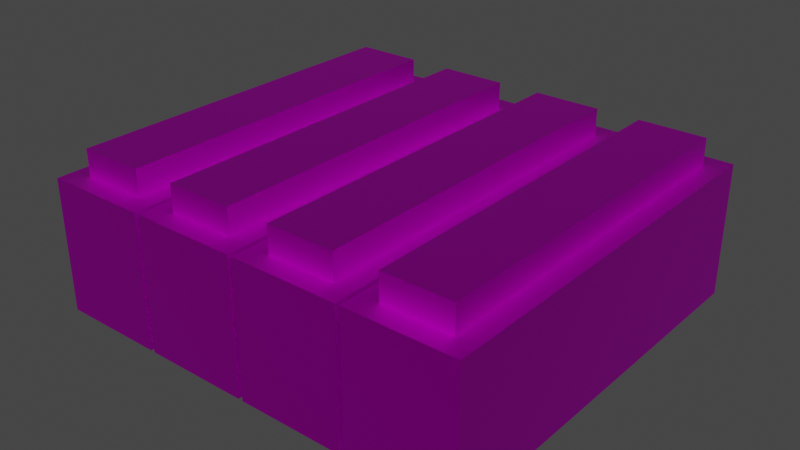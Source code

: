 # Source: 11_bus.blend  (saved by Blender 3.2.14; exported with 4.5.12 LTS)
import bpy
from mathutils import Matrix  # noqa: F401  (used for matrix-valued properties, if any)

bpy.ops.wm.read_factory_settings(use_empty=True)
scene = bpy.context.scene
scene.name = 'Scene'

# ---- collections
col_collection = bpy.data.collections.new('Collection'); scene.collection.children.link(col_collection)

# ---- images (referenced by path relative to the original .blend; pixels are not part of the script)
import os
ASSET_DIR = os.environ.get("B2B_ASSET_DIR", "")  # directory of the original .blend (textures are referenced by path, not embedded)
HERE = os.path.dirname(os.path.abspath(__file__))  # packed textures are extracted next to this script under _unpacked/

def load_image(name, relpath, width, height, colorspace="sRGB"):
    """Load a texture the original file referenced (path relative to the .blend, or extracted next to this script)."""
    p = next((c for c in (os.path.join(HERE, relpath), os.path.join(ASSET_DIR, relpath)) if relpath and os.path.exists(c)), "")
    if p:
        img = bpy.data.images.load(p, check_existing=True)
        img.name = name
    else:  # same state as the original file: an image datablock whose file is absent (Cycles renders it pink)
        img = bpy.data.images.new(name, width, height)
        img.source = "FILE"
        img.filepath = "//" + (relpath or name)
    img.colorspace_settings.name = colorspace
    return img
img_texture_components_02_png_005 = load_image('texture_components_02.png.005', 'texture_components_02.png', 1024, 1024, 'sRGB')

# ---- materials (node trees are filled in below, after node groups)
mat_metallic = bpy.data.materials.new('Metallic')
mat_metallic.use_transparent_shadow = False

# ---- material node trees
mat_metallic.use_nodes = True; mat_metallic.node_tree.nodes.clear()
_N = mat_metallic.node_tree.nodes; _L = mat_metallic.node_tree.links
n0 = _N.new('ShaderNodeBsdfPrincipled'); n0.name = 'Principled BSDF'; n0.location = (10, 300)
n0.distribution = 'GGX'
n0.subsurface_method = 'RANDOM_WALK_SKIN'
n0.inputs[1].default_value = 1.0
n0.inputs[3].default_value = 1.45
n0.inputs[27].default_value = (0.0, 0.0, 0.0, 1.0)
n0.inputs[28].default_value = 1.0
n1 = _N.new('ShaderNodeOutputMaterial'); n1.name = 'Material Output'; n1.location = (300, 300)
n2 = _N.new('ShaderNodeTexImage'); n2.name = 'Image Texture'; n2.location = (-305, 240)
n2.image = img_texture_components_02_png_005
_L.new(n0.outputs[0], n1.inputs[0])
_L.new(n2.outputs[0], n0.inputs[0])
n1.is_active_output = True

# ---- world
world_world = bpy.data.worlds.new('World'); scene.world = world_world
world_world.use_nodes = True; world_world.node_tree.nodes.clear()
_N = world_world.node_tree.nodes; _L = world_world.node_tree.links
n0 = _N.new('ShaderNodeOutputWorld'); n0.name = 'World Output'; n0.location = (300, 300)
n1 = _N.new('ShaderNodeBackground'); n1.name = 'Background'; n1.location = (10, 300)
n1.inputs[0].default_value = (0.05088, 0.05088, 0.05088, 1.0)
_L.new(n1.outputs[0], n0.inputs[0])
n0.is_active_output = True
world_world.color = (0.05088, 0.05088, 0.05088)
world_world.use_sun_shadow = False
world_world.sun_shadow_jitter_overblur = 0.0

# ---- meshes
me_bus_11 = bpy.data.meshes.new('bus_11')
me_bus_11.from_pydata([(0.6297, -0.2496, 1.016), (0.5635, -0.2496, 1.016), (0.6297, 0.3524, 1.016), (0.5635, 0.3524, 1.016), (0.6297, -0.2496, 1.016), (0.5635, -0.2496, 1.016), (0.6297, 0.3524, 1.016), (0.5635, 0.3524, 1.016), (0.6297, -0.2496, 1.217), (0.5635, -0.2496, 1.217), (0.6297, 0.3524, 1.217), (0.5635, 0.3524, 1.217), (0.435, -0.283, 1.016), (0.435, -0.283, 0.01043), (0.5399, -0.283, 1.016), (0.5399, -0.283, 0.01043), (0.5441, -0.283, 1.016), (0.5441, -0.283, 0.01043), (0.6491, -0.283, 1.016), (0.6491, -0.283, 0.01043), (0.5441, 0.3859, 0.01043), (0.5441, 0.3859, 1.016), (0.6491, 0.3859, 0.01043), (0.6491, 0.3859, 1.016), (0.435, 0.3859, 0.01043), (0.435, 0.3859, 1.016), (0.5399, 0.3859, 0.01043), (0.5399, 0.3859, 1.016), (0.5205, -0.2496, 1.016), (0.4544, -0.2496, 1.016), (0.5205, 0.3524, 1.016), (0.4544, 0.3524, 1.016), (0.5205, -0.2496, 1.016), (0.4544, -0.2496, 1.016), (0.5205, 0.3524, 1.016), (0.4544, 0.3524, 1.016), (0.5205, -0.2496, 1.217), (0.4544, -0.2496, 1.217), (0.5205, 0.3524, 1.217), (0.4544, 0.3524, 1.217), (0.2358, 0.3524, 1.217), (0.3019, 0.3524, 1.217), (0.2358, -0.2496, 1.217), (0.3019, -0.2496, 1.217), (0.2358, 0.3524, 1.016), (0.3019, 0.3524, 1.016), (0.2358, -0.2496, 1.016), (0.3019, -0.2496, 1.016), (0.2358, 0.3524, 1.016), (0.3019, 0.3524, 1.016), (0.2358, -0.2496, 1.016), (0.3019, -0.2496, 1.016), (0.3213, 0.3859, 1.016), (0.3213, 0.3859, 0.01043), (0.2163, 0.3859, 1.016), (0.2163, 0.3859, 0.01043), (0.3213, -0.283, 0.01043), (0.3213, -0.283, 1.016), (0.2163, -0.283, 0.01043), (0.2163, -0.283, 1.016), (0.3449, 0.3524, 1.217), (0.411, 0.3524, 1.217), (0.3449, -0.2496, 1.217), (0.411, -0.2496, 1.217), (0.3449, 0.3524, 1.016), (0.411, 0.3524, 1.016), (0.3449, -0.2496, 1.016), (0.411, -0.2496, 1.016), (0.3449, 0.3524, 1.016), (0.411, 0.3524, 1.016), (0.3449, -0.2496, 1.016), (0.411, -0.2496, 1.016), (0.4305, 0.3859, 1.016), (0.4305, 0.3859, 0.01043), (0.3255, 0.3859, 1.016), (0.3255, 0.3859, 0.01043), (0.4305, -0.283, 0.01043), (0.4305, -0.283, 1.016), (0.3255, -0.283, 0.01043), (0.3255, -0.283, 1.016)], [], [(22, 20, 21, 23), (18, 23, 2, 0), (16, 18, 0, 1), (19, 22, 23, 18), (19, 18, 16, 17), (5, 4, 8, 9), (21, 16, 1, 3), (17, 16, 21, 20), (23, 21, 3, 2), (7, 5, 9, 11), (4, 6, 10, 8), (10, 11, 9, 8), (6, 7, 11, 10), (26, 24, 25, 27), (14, 27, 30, 28), (12, 14, 28, 29), (15, 26, 27, 14), (15, 14, 12, 13), (33, 32, 36, 37), (25, 12, 29, 31), (13, 12, 25, 24), (27, 25, 31, 30), (35, 33, 37, 39), (32, 34, 38, 36), (38, 39, 37, 36), (34, 35, 39, 38), (44, 46, 42, 40), (41, 40, 42, 43), (46, 47, 43, 42), (45, 44, 40, 41), (47, 45, 41, 43), (54, 59, 50, 48), (56, 57, 59, 58), (58, 59, 54, 55), (56, 53, 52, 57), (53, 55, 54, 52), (52, 54, 48, 49), (57, 52, 49, 51), (59, 57, 51, 50), (64, 66, 62, 60), (61, 60, 62, 63), (66, 67, 63, 62), (65, 64, 60, 61), (67, 65, 61, 63), (74, 79, 70, 68), (76, 77, 79, 78), (78, 79, 74, 75), (76, 73, 72, 77), (73, 75, 74, 72), (72, 74, 68, 69), (77, 72, 69, 71), (79, 77, 71, 70)])
_uv = me_bus_11.uv_layers.new(name='UVMap')
_uv.uv.foreach_set('vector', [0.2875, 0.899, 0.2875, 0.9826, 0.2764, 0.9677, 0.2764, 0.9139, 0.05464, 0.9139, 0.2764, 0.9139, 0.2653, 0.9224, 0.06573, 0.9224, 0.05464, 0.9677, 0.05464, 0.9139, 0.06573, 0.9224, 0.06573, 0.9592, 0.04356, 0.899, 0.2875, 0.899, 0.2764, 0.9139, 0.05464, 0.9139, 0.04356, 0.899, 0.05464, 0.9139, 0.05464, 0.9677, 0.04356, 0.9826, 0.3554, 0.637, 0.3554, 0.6984, 0.355, 0.7115, 0.355, 0.6239, 0.2764, 0.9677, 0.05464, 0.9677, 0.06573, 0.9592, 0.2653, 0.9592, 0.04356, 0.9826, 0.05464, 0.9677, 0.2764, 0.9677, 0.2875, 0.9826, 0.2764, 0.9139, 0.2764, 0.9677, 0.2653, 0.9592, 0.2653, 0.9224, 0.02277, 0.637, 0.3554, 0.637, 0.355, 0.6239, 0.02316, 0.6239, 0.3554, 0.6984, 0.02277, 0.6984, 0.02316, 0.7115, 0.355, 0.7115, 0.02316, 0.7115, 0.02316, 0.6239, 0.355, 0.6239, 0.355, 0.7115, 0.02277, 0.6984, 0.02277, 0.637, 0.02316, 0.6239, 0.02316, 0.7115, 0.6049, 0.7379, 0.6049, 0.8214, 0.5939, 0.8066, 0.5939, 0.7527, 0.3721, 0.7527, 0.5939, 0.7527, 0.5828, 0.7612, 0.3832, 0.7612, 0.3721, 0.8066, 0.3721, 0.7527, 0.3832, 0.7612, 0.3832, 0.798, 0.361, 0.7379, 0.6049, 0.7379, 0.5939, 0.7527, 0.3721, 0.7527, 0.361, 0.7379, 0.3721, 0.7527, 0.3721, 0.8066, 0.361, 0.8214, 0.02277, 0.6984, 0.02277, 0.637, 0.02316, 0.6239, 0.02316, 0.7115, 0.5939, 0.8066, 0.3721, 0.8066, 0.3832, 0.798, 0.5828, 0.798, 0.361, 0.8214, 0.3721, 0.8066, 0.5939, 0.8066, 0.6049, 0.8214, 0.5939, 0.7527, 0.5939, 0.8066, 0.5828, 0.798, 0.5828, 0.7612, 0.3554, 0.6984, 0.02277, 0.6984, 0.02316, 0.7115, 0.355, 0.7115, 0.02277, 0.637, 0.3554, 0.637, 0.355, 0.6239, 0.02316, 0.6239, 0.355, 0.6239, 0.355, 0.7115, 0.02316, 0.7115, 0.02316, 0.6239, 0.3554, 0.637, 0.3554, 0.6984, 0.355, 0.7115, 0.355, 0.6239, 0.3554, 0.6984, 0.02277, 0.6984, 0.02316, 0.7115, 0.355, 0.7115, 0.355, 0.6239, 0.355, 0.7115, 0.02316, 0.7115, 0.02316, 0.6239, 0.02277, 0.6984, 0.02277, 0.637, 0.02316, 0.6239, 0.02316, 0.7115, 0.3554, 0.637, 0.3554, 0.6984, 0.355, 0.7115, 0.355, 0.6239, 0.02277, 0.637, 0.3554, 0.637, 0.355, 0.6239, 0.02316, 0.6239, 0.5939, 0.8066, 0.3721, 0.8066, 0.3832, 0.798, 0.5828, 0.798, 0.361, 0.7379, 0.3721, 0.7527, 0.3721, 0.8066, 0.361, 0.8214, 0.361, 0.8214, 0.3721, 0.8066, 0.5939, 0.8066, 0.6049, 0.8214, 0.361, 0.7379, 0.6049, 0.7379, 0.5939, 0.7527, 0.3721, 0.7527, 0.6049, 0.7379, 0.6049, 0.8214, 0.5939, 0.8066, 0.5939, 0.7527, 0.5939, 0.7527, 0.5939, 0.8066, 0.5828, 0.798, 0.5828, 0.7612, 0.3721, 0.7527, 0.5939, 0.7527, 0.5828, 0.7612, 0.3832, 0.7612, 0.3721, 0.8066, 0.3721, 0.7527, 0.3832, 0.7612, 0.3832, 0.798, 0.02277, 0.637, 0.3554, 0.637, 0.355, 0.6239, 0.02316, 0.6239, 0.02316, 0.7115, 0.02316, 0.6239, 0.355, 0.6239, 0.355, 0.7115, 0.3554, 0.637, 0.3554, 0.6984, 0.355, 0.7115, 0.355, 0.6239, 0.02277, 0.6984, 0.02277, 0.637, 0.02316, 0.6239, 0.02316, 0.7115, 0.3554, 0.6984, 0.02277, 0.6984, 0.02316, 0.7115, 0.355, 0.7115, 0.2764, 0.9677, 0.05464, 0.9677, 0.06573, 0.9592, 0.2653, 0.9592, 0.04356, 0.899, 0.05464, 0.9139, 0.05464, 0.9677, 0.04356, 0.9826, 0.04356, 0.9826, 0.05464, 0.9677, 0.2764, 0.9677, 0.2875, 0.9826, 0.04356, 0.899, 0.2875, 0.899, 0.2764, 0.9139, 0.05464, 0.9139, 0.2875, 0.899, 0.2875, 0.9826, 0.2764, 0.9677, 0.2764, 0.9139, 0.2764, 0.9139, 0.2764, 0.9677, 0.2653, 0.9592, 0.2653, 0.9224, 0.05464, 0.9139, 0.2764, 0.9139, 0.2653, 0.9224, 0.06573, 0.9224, 0.05464, 0.9677, 0.05464, 0.9139, 0.06573, 0.9224, 0.06573, 0.9592])
me_bus_11.materials.append(mat_metallic)
me_bus_11.use_mirror_vertex_groups = False
me_bus_11.update()

# ---- objects
ob_bus_11 = bpy.data.objects.new('bus_11', me_bus_11)

# ---- transforms, parenting, visibility, modifiers, constraints
ob_bus_11.location = (0.0004104, -0.001002, 0.07352)
ob_bus_11.scale = (0.3473, 0.207, 0.04546)
ob_bus_11.lock_rotations_4d = False
ob_bus_11.empty_display_type = 'ARROWS'
ob_bus_11.lineart.crease_threshold = 0.0

# ---- collection membership
col_collection.objects.link(ob_bus_11)

# ---- scene / render settings (as saved in the file)
scene.frame_start = 1; scene.frame_end = 250; scene.frame_set(139)
scene.render.engine = 'BLENDER_EEVEE_NEXT'
scene.cycles.sampling_pattern = 'TABULATED_SOBOL'
scene.cycles.use_light_tree = False
scene.view_settings.view_transform = 'Filmic'
bpy.context.view_layer.update()

# ---- added for rendering (the .blend has no active camera and no usable light): camera, sun
cam_auto = bpy.data.cameras.new('AutoCamera')
cam_auto.lens = 50.0
cam_auto.sensor_width = 36.0
cam_auto.clip_end = 1000.0
ob_auto_camera = bpy.data.objects.new('AutoCamera', cam_auto)
scene.collection.objects.link(ob_auto_camera)
ob_auto_camera.location = (0.346466, -0.225274, 0.258026)
ob_auto_camera.rotation_euler = (1.09748, -7.21219e-08, 0.694738)
scene.camera = ob_auto_camera
light_auto_sun = bpy.data.lights.new('AutoSun', 'SUN')
light_auto_sun.energy = 3.0
light_auto_sun.angle = 0.0523599
ob_auto_sun = bpy.data.objects.new('AutoSun', light_auto_sun)
scene.collection.objects.link(ob_auto_sun)
ob_auto_sun.rotation_euler = (0.872665, 0.174533, 0.523599)
bpy.context.view_layer.update()
